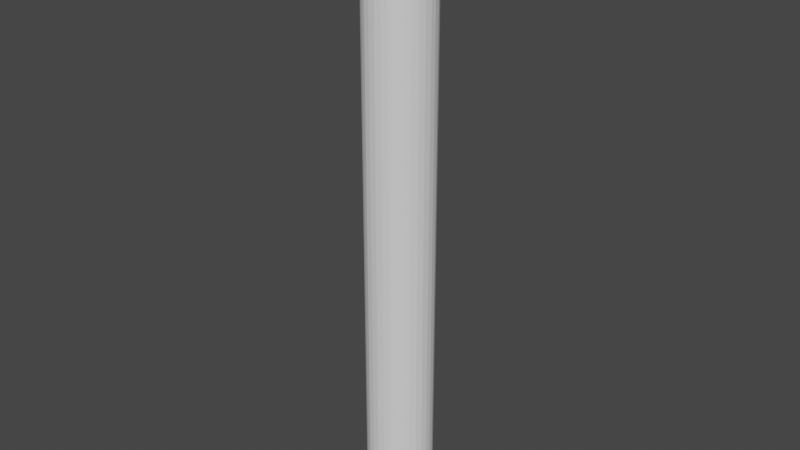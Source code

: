 # Source: RailingPole.blend  (saved by Blender 2.93.21; exported with 4.5.12 LTS)
import bpy
from mathutils import Matrix  # noqa: F401  (used for matrix-valued properties, if any)

bpy.ops.wm.read_factory_settings(use_empty=True)
scene = bpy.context.scene
scene.name = 'Scene'

# ---- collections
col_collection = bpy.data.collections.new('Collection'); scene.collection.children.link(col_collection)

# ---- world
world_world = bpy.data.worlds.new('World'); scene.world = world_world
world_world.use_nodes = True; world_world.node_tree.nodes.clear()
_N = world_world.node_tree.nodes; _L = world_world.node_tree.links
n0 = _N.new('ShaderNodeOutputWorld'); n0.name = 'World Output'; n0.location = (300, 300)
n1 = _N.new('ShaderNodeBackground'); n1.name = 'Background'; n1.location = (10, 300)
n1.inputs[0].default_value = (0.05088, 0.05088, 0.05088, 1.0)
_L.new(n1.outputs[0], n0.inputs[0])
n0.is_active_output = True
world_world.color = (0.05088, 0.05088, 0.05088)
world_world.use_sun_shadow = False
world_world.sun_shadow_jitter_overblur = 0.0

# ---- meshes
me_cylinder_005 = bpy.data.meshes.new('Cylinder.005')
me_cylinder_005.from_pydata([(0.0, -32.46, -1.0), (0.0, -32.46, 1.0), (0.1951, -32.48, -1.0), (0.1951, -32.48, 1.0), (0.3827, -32.54, -1.0), (0.3827, -32.54, 1.0), (0.5556, -32.63, -1.0), (0.5556, -32.63, 1.0), (0.7071, -32.76, -1.0), (0.7071, -32.76, 1.0), (0.8315, -32.91, -1.0), (0.8315, -32.91, 1.0), (0.9239, -33.08, -1.0), (0.9239, -33.08, 1.0), (0.9808, -33.27, -1.0), (0.9808, -33.27, 1.0), (1.0, -33.46, -1.0), (1.0, -33.46, 1.0), (0.9808, -33.66, -1.0), (0.9808, -33.66, 1.0), (0.9239, -33.85, -1.0), (0.9239, -33.85, 1.0), (0.8315, -34.02, -1.0), (0.8315, -34.02, 1.0), (0.7071, -34.17, -1.0), (0.7071, -34.17, 1.0), (0.5556, -34.29, -1.0), (0.5556, -34.29, 1.0), (0.3827, -34.39, -1.0), (0.3827, -34.39, 1.0), (0.1951, -34.44, -1.0), (0.1951, -34.44, 1.0), (-8.742e-08, -34.46, -1.0), (-8.742e-08, -34.46, 1.0), (-0.1951, -34.44, -1.0), (-0.1951, -34.44, 1.0), (-0.3827, -34.39, -1.0), (-0.3827, -34.39, 1.0), (-0.5556, -34.29, -1.0), (-0.5556, -34.29, 1.0), (-0.7071, -34.17, -1.0), (-0.7071, -34.17, 1.0), (-0.8315, -34.02, -1.0), (-0.8315, -34.02, 1.0), (-0.9239, -33.85, -1.0), (-0.9239, -33.85, 1.0), (-0.9808, -33.66, -1.0), (-0.9808, -33.66, 1.0), (-1.0, -33.46, -1.0), (-1.0, -33.46, 1.0), (-0.9808, -33.27, -1.0), (-0.9808, -33.27, 1.0), (-0.9239, -33.08, -1.0), (-0.9239, -33.08, 1.0), (-0.8315, -32.91, -1.0), (-0.8315, -32.91, 1.0), (-0.7071, -32.76, -1.0), (-0.7071, -32.76, 1.0), (-0.5556, -32.63, -1.0), (-0.5556, -32.63, 1.0), (-0.3827, -32.54, -1.0), (-0.3827, -32.54, 1.0), (-0.1951, -32.48, -1.0), (-0.1951, -32.48, 1.0)], [], [(0, 1, 3, 2), (2, 3, 5, 4), (4, 5, 7, 6), (6, 7, 9, 8), (8, 9, 11, 10), (10, 11, 13, 12), (12, 13, 15, 14), (14, 15, 17, 16), (16, 17, 19, 18), (18, 19, 21, 20), (20, 21, 23, 22), (22, 23, 25, 24), (24, 25, 27, 26), (26, 27, 29, 28), (28, 29, 31, 30), (30, 31, 33, 32), (32, 33, 35, 34), (34, 35, 37, 36), (36, 37, 39, 38), (38, 39, 41, 40), (40, 41, 43, 42), (42, 43, 45, 44), (44, 45, 47, 46), (46, 47, 49, 48), (48, 49, 51, 50), (50, 51, 53, 52), (52, 53, 55, 54), (54, 55, 57, 56), (56, 57, 59, 58), (58, 59, 61, 60), (3, 1, 63, 61, 59, 57, 55, 53, 51, 49, 47, 45, 43, 41, 39, 37, 35, 33, 31, 29, 27, 25, 23, 21, 19, 17, 15, 13, 11, 9, 7, 5), (60, 61, 63, 62), (62, 63, 1, 0), (0, 2, 4, 6, 8, 10, 12, 14, 16, 18, 20, 22, 24, 26, 28, 30, 32, 34, 36, 38, 40, 42, 44, 46, 48, 50, 52, 54, 56, 58, 60, 62)])
_uv = me_cylinder_005.uv_layers.new(name='UVMap')
_uv.uv.foreach_set('vector', [1.0, 0.5, 1.0, 1.0, 0.9688, 1.0, 0.9688, 0.5, 0.9688, 0.5, 0.9688, 1.0, 0.9375, 1.0, 0.9375, 0.5, 0.9375, 0.5, 0.9375, 1.0, 0.9062, 1.0, 0.9062, 0.5, 0.9062, 0.5, 0.9062, 1.0, 0.875, 1.0, 0.875, 0.5, 0.875, 0.5, 0.875, 1.0, 0.8438, 1.0, 0.8438, 0.5, 0.8438, 0.5, 0.8438, 1.0, 0.8125, 1.0, 0.8125, 0.5, 0.8125, 0.5, 0.8125, 1.0, 0.7812, 1.0, 0.7812, 0.5, 0.7812, 0.5, 0.7812, 1.0, 0.75, 1.0, 0.75, 0.5, 0.75, 0.5, 0.75, 1.0, 0.7188, 1.0, 0.7188, 0.5, 0.7188, 0.5, 0.7188, 1.0, 0.6875, 1.0, 0.6875, 0.5, 0.6875, 0.5, 0.6875, 1.0, 0.6562, 1.0, 0.6562, 0.5, 0.6562, 0.5, 0.6562, 1.0, 0.625, 1.0, 0.625, 0.5, 0.625, 0.5, 0.625, 1.0, 0.5938, 1.0, 0.5938, 0.5, 0.5938, 0.5, 0.5938, 1.0, 0.5625, 1.0, 0.5625, 0.5, 0.5625, 0.5, 0.5625, 1.0, 0.5312, 1.0, 0.5312, 0.5, 0.5312, 0.5, 0.5312, 1.0, 0.5, 1.0, 0.5, 0.5, 0.5, 0.5, 0.5, 1.0, 0.4688, 1.0, 0.4688, 0.5, 0.4688, 0.5, 0.4688, 1.0, 0.4375, 1.0, 0.4375, 0.5, 0.4375, 0.5, 0.4375, 1.0, 0.4062, 1.0, 0.4062, 0.5, 0.4062, 0.5, 0.4062, 1.0, 0.375, 1.0, 0.375, 0.5, 0.375, 0.5, 0.375, 1.0, 0.3438, 1.0, 0.3438, 0.5, 0.3438, 0.5, 0.3438, 1.0, 0.3125, 1.0, 0.3125, 0.5, 0.3125, 0.5, 0.3125, 1.0, 0.2812, 1.0, 0.2812, 0.5, 0.2812, 0.5, 0.2812, 1.0, 0.25, 1.0, 0.25, 0.5, 0.25, 0.5, 0.25, 1.0, 0.2188, 1.0, 0.2188, 0.5, 0.2188, 0.5, 0.2188, 1.0, 0.1875, 1.0, 0.1875, 0.5, 0.1875, 0.5, 0.1875, 1.0, 0.1562, 1.0, 0.1562, 0.5, 0.1562, 0.5, 0.1562, 1.0, 0.125, 1.0, 0.125, 0.5, 0.125, 0.5, 0.125, 1.0, 0.09375, 1.0, 0.09375, 0.5, 0.09375, 0.5, 0.09375, 1.0, 0.0625, 1.0, 0.0625, 0.5, 0.2968, 0.4854, 0.25, 0.49, 0.2032, 0.4854, 0.1582, 0.4717, 0.1167, 0.4496, 0.08029, 0.4197, 0.05045, 0.3833, 0.02827, 0.3418, 0.01461, 0.2968, 0.01, 0.25, 0.01461, 0.2032, 0.02827, 0.1582, 0.05045, 0.1167, 0.08029, 0.08029, 0.1167, 0.05045, 0.1582, 0.02827, 0.2032, 0.01461, 0.25, 0.01, 0.2968, 0.01461, 0.3418, 0.02827, 0.3833, 0.05045, 0.4197, 0.08029, 0.4496, 0.1167, 0.4717, 0.1582, 0.4854, 0.2032, 0.49, 0.25, 0.4854, 0.2968, 0.4717, 0.3418, 0.4496, 0.3833, 0.4197, 0.4197, 0.3833, 0.4496, 0.3418, 0.4717, 0.0625, 0.5, 0.0625, 1.0, 0.03125, 1.0, 0.03125, 0.5, 0.03125, 0.5, 0.03125, 1.0, 0.0, 1.0, 0.0, 0.5, 0.75, 0.49, 0.7968, 0.4854, 0.8418, 0.4717, 0.8833, 0.4496, 0.9197, 0.4197, 0.9496, 0.3833, 0.9717, 0.3418, 0.9854, 0.2968, 0.99, 0.25, 0.9854, 0.2032, 0.9717, 0.1582, 0.9496, 0.1167, 0.9197, 0.08029, 0.8833, 0.05045, 0.8418, 0.02827, 0.7968, 0.01461, 0.75, 0.01, 0.7032, 0.01461, 0.6582, 0.02827, 0.6167, 0.05045, 0.5803, 0.08029, 0.5504, 0.1167, 0.5283, 0.1582, 0.5146, 0.2032, 0.51, 0.25, 0.5146, 0.2968, 0.5283, 0.3418, 0.5504, 0.3833, 0.5803, 0.4197, 0.6167, 0.4496, 0.6582, 0.4717, 0.7032, 0.4854])
me_cylinder_005.use_remesh_fix_poles = True
me_cylinder_005.use_remesh_preserve_attributes = False
me_cylinder_005.update()

# ---- objects
ob_cylinder_002 = bpy.data.objects.new('Cylinder.002', me_cylinder_005)

# ---- transforms, parenting, visibility, modifiers, constraints
ob_cylinder_002.location = (-0.02017, 2.588, 0.7625)
ob_cylinder_002.scale = (0.1494, 0.1494, 1.384)

# ---- collection membership
col_collection.objects.link(ob_cylinder_002)

# ---- scene / render settings (as saved in the file)
scene.frame_start = 1; scene.frame_end = 250; scene.frame_set(1)
scene.render.engine = 'BLENDER_EEVEE_NEXT'
scene.cycles.use_denoising = False
scene.cycles.samples = 128
scene.cycles.sampling_pattern = 'TABULATED_SOBOL'
scene.cycles.use_adaptive_sampling = False
scene.cycles.use_light_tree = False
scene.view_settings.view_transform = 'Filmic'
bpy.context.view_layer.update()

# ---- added for rendering (the .blend has no active camera and no usable light): camera, sun
cam_auto = bpy.data.cameras.new('AutoCamera')
cam_auto.lens = 50.0
cam_auto.sensor_width = 36.0
cam_auto.clip_end = 1000.0
ob_auto_camera = bpy.data.objects.new('AutoCamera', cam_auto)
scene.collection.objects.link(ob_auto_camera)
ob_auto_camera.location = (2.57082, -5.52082, 2.83533)
ob_auto_camera.rotation_euler = (1.09748, -7.21219e-08, 0.694738)
scene.camera = ob_auto_camera
light_auto_sun = bpy.data.lights.new('AutoSun', 'SUN')
light_auto_sun.energy = 3.0
light_auto_sun.angle = 0.0523599
ob_auto_sun = bpy.data.objects.new('AutoSun', light_auto_sun)
scene.collection.objects.link(ob_auto_sun)
ob_auto_sun.rotation_euler = (0.872665, 0.174533, 0.523599)
bpy.context.view_layer.update()
